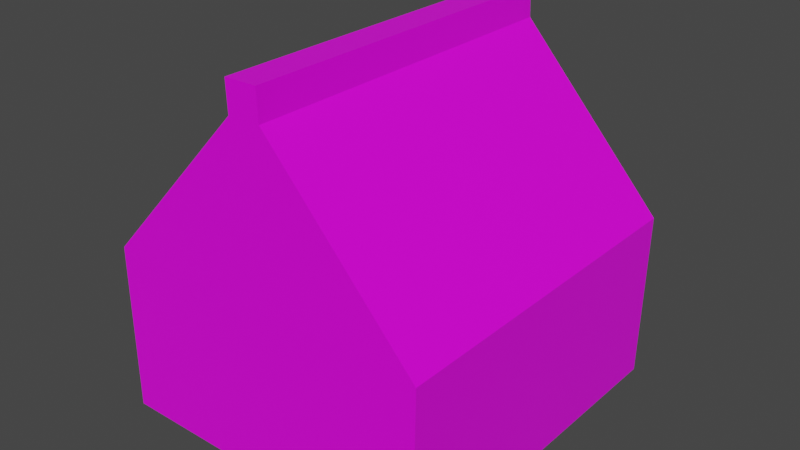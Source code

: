 # Source: happybox.blend  (saved by Blender 2.92.15; exported with 4.5.12 LTS)
import bpy
from mathutils import Matrix  # noqa: F401  (used for matrix-valued properties, if any)

bpy.ops.wm.read_factory_settings(use_empty=True)
scene = bpy.context.scene
scene.name = 'Scene'

# ---- collections
col_collection = bpy.data.collections.new('Collection'); scene.collection.children.link(col_collection)

# ---- images (referenced by path relative to the original .blend; pixels are not part of the script)
import os
ASSET_DIR = os.environ.get("B2B_ASSET_DIR", "")  # directory of the original .blend (textures are referenced by path, not embedded)
HERE = os.path.dirname(os.path.abspath(__file__))  # packed textures are extracted next to this script under _unpacked/

def load_image(name, relpath, width, height, colorspace="sRGB"):
    """Load a texture the original file referenced (path relative to the .blend, or extracted next to this script)."""
    p = next((c for c in (os.path.join(HERE, relpath), os.path.join(ASSET_DIR, relpath)) if relpath and os.path.exists(c)), "")
    if p:
        img = bpy.data.images.load(p, check_existing=True)
        img.name = name
    else:  # same state as the original file: an image datablock whose file is absent (Cycles renders it pink)
        img = bpy.data.images.new(name, width, height)
        img.source = "FILE"
        img.filepath = "//" + (relpath or name)
    img.colorspace_settings.name = colorspace
    return img
img_happyboxtex = load_image('happyboxtex', 'happyboxtex.png', 1024, 1024, 'sRGB')

# ---- materials (node trees are filled in below, after node groups)
mat_happyboxmaterial = bpy.data.materials.new('happyboxmaterial')
mat_happyboxmaterial.alpha_threshold = 0.0
mat_happyboxmaterial.use_transparent_shadow = False
mat_happyboxmaterial.line_color = (0.0, 0.0, 0.0, 1.0)

# ---- material node trees
mat_happyboxmaterial.use_nodes = True; mat_happyboxmaterial.node_tree.nodes.clear()
_N = mat_happyboxmaterial.node_tree.nodes; _L = mat_happyboxmaterial.node_tree.links
n0 = _N.new('ShaderNodeOutputMaterial'); n0.name = 'Material Output'; n0.location = (300, 300)
n1 = _N.new('ShaderNodeBsdfPrincipled'); n1.name = 'Principled BSDF'; n1.location = (10, 300)
n1.distribution = 'GGX'
n1.subsurface_method = 'BURLEY'
n1.inputs[2].default_value = 0.4
n1.inputs[3].default_value = 1.45
n1.inputs[27].default_value = (0.0, 0.0, 0.0, 1.0)
n1.inputs[28].default_value = 1.0
n2 = _N.new('ShaderNodeTexImage'); n2.name = 'Textura de imagem'; n2.location = (-280, 280)
n2.image = img_happyboxtex
_L.new(n1.outputs[0], n0.inputs[0])
_L.new(n2.outputs[0], n1.inputs[0])
n0.is_active_output = True

# ---- world
world_world = bpy.data.worlds.new('World'); scene.world = world_world
world_world.use_nodes = True; world_world.node_tree.nodes.clear()
_N = world_world.node_tree.nodes; _L = world_world.node_tree.links
n0 = _N.new('ShaderNodeOutputWorld'); n0.name = 'World Output'; n0.location = (300, 300)
n1 = _N.new('ShaderNodeBackground'); n1.name = 'Background'; n1.location = (10, 300)
n1.inputs[0].default_value = (0.05088, 0.05088, 0.05088, 1.0)
_L.new(n1.outputs[0], n0.inputs[0])
n0.is_active_output = True
world_world.color = (0.05088, 0.05088, 0.05088)
world_world.use_sun_shadow = False
world_world.sun_shadow_jitter_overblur = 0.0

# ---- meshes
me_cube = bpy.data.meshes.new('Cube')
me_cube.from_pydata([(1.0, 1.128, -1.0), (1.0, -0.9907, -1.0), (-1.0, 1.128, -1.0), (-1.0, -0.9907, -1.0), (0.1112, 1.141, 1.009), (1.016, 1.128, 0.02517), (0.1129, -0.9818, 1.007), (1.016, -0.9907, 0.02517), (-0.07548, 1.141, 1.006), (-0.9939, 1.128, 0.02512), (-0.08305, -0.9818, 1.003), (-0.9939, -0.9907, 0.02512), (0.1057, -0.9818, 1.188), (-0.09028, -0.9818, 1.185), (0.104, 1.141, 1.19), (-0.08271, 1.141, 1.188)], [], [(3, 11, 9, 2), (2, 0, 1, 3), (4, 8, 15, 14), (0, 5, 7, 1), (4, 6, 7, 5), (10, 8, 9, 11), (5, 9, 8, 4), (11, 7, 6, 10), (14, 15, 13, 12), (10, 6, 12, 13), (8, 10, 13, 15), (6, 4, 14, 12), (3, 1, 7, 11), (0, 2, 9, 5)])
_uv = me_cube.uv_layers.new(name='UVMap')
_uv.uv.foreach_set('vector', [0.3471, 0.3536, 0.3471, 0.1867, 0.6921, 0.1867, 0.6921, 0.3536, 0.6744, 0.3536, 1.0, 0.3536, 1.0, 0.6986, 0.6744, 0.6986, 0.4954, 0.6817, 0.5258, 0.6811, 0.5271, 0.7107, 0.4968, 0.7113, 0.00208, 0.3584, 0.002082, 0.1915, 0.3471, 0.1915, 0.3471, 0.3584, 3.576e-07, 0.02961, 0.3456, 0.02995, 0.3471, 0.1915, 0.002082, 0.1915, 0.3488, 0.02998, 0.6944, 0.02962, 0.6921, 0.1867, 0.3471, 0.1867, 0.3471, 0.5225, 0.6744, 0.5205, 0.5258, 0.6811, 0.4954, 0.6817, 0.3273, 0.5488, 0.0, 0.5469, 0.148, 0.388, 0.1799, 0.3887, 0.726, 0.3456, 0.6956, 0.3456, 0.6944, 0.0, 0.7263, 5.96e-08, 0.1799, 0.3887, 0.148, 0.388, 0.1494, 0.3584, 0.1813, 0.3591, 0.6944, 0.02962, 0.3488, 0.02998, 0.3488, 0.000365, 0.6944, 0.0, 0.3456, 0.02995, 3.576e-07, 0.02961, 0.0, 0.0, 0.3456, 0.0003328, 0.3273, 0.7158, 0.001657, 0.7138, 0.0, 0.5469, 0.3273, 0.5488, 0.3487, 0.3555, 0.6744, 0.3536, 0.6744, 0.5205, 0.3471, 0.5225])
me_cube.materials.append(mat_happyboxmaterial)
me_cube.use_remesh_preserve_volume = False
me_cube.use_remesh_preserve_attributes = False
me_cube.use_mirror_vertex_groups = False
me_cube.use_paint_bone_selection = False
me_cube.use_paint_mask_vertex = True
me_cube.update()
arm_arma__o = bpy.data.armatures.new('Armação')  # bones are not reproduced

# ---- objects
ob_cube = bpy.data.objects.new('Cube', me_cube)
ob_arma__o = bpy.data.objects.new('Armação', arm_arma__o)

# ---- transforms, parenting, visibility, modifiers, constraints
ob_cube.parent = ob_arma__o
ob_cube.matrix_parent_inverse = Matrix(((1.0, -0.0, 0.0, -0.01114), (-0.0, 1.0, -0.0, -0.01141), (0.0, -0.0, 1.0, -0.02838), (-0.0, 0.0, -0.0, 1.0)))
ob_cube.location = (0.0, 0.0, 1.02)
ob_cube.lock_rotations_4d = False
ob_cube.empty_display_type = 'ARROWS'
ob_cube.lineart.crease_threshold = 0.0
_vg = ob_cube.vertex_groups.new(name='BaseBone')
for _i, _w in zip([0, 1, 2, 3, 4, 5, 6, 7, 8, 9, 10, 11, 12, 13, 14, 15], [0.9979, 0.9947, 0.9542, 0.9997, 0.0, 0.3929, 0.0, 0.6818, 0.0, 0.6763, 0.0, 0.4116, 0.0, 0.0, 0.0, 0.0]): _vg.add([_i], _w, 'REPLACE')
_vg = ob_cube.vertex_groups.new(name='HeadBone')
for _i, _w in zip([0, 1, 2, 3, 4, 5, 6, 7, 8, 9, 10, 11, 12, 13, 14, 15], [0.0, 0.0, 0.0, 0.0, 1.0, 0.0, 1.0, 0.0, 0.9974, 0.0, 0.9858, 0.0, 1.0, 0.8794, 0.8995, 0.9586]): _vg.add([_i], _w, 'REPLACE')
_m = ob_cube.modifiers.new('Armação', 'ARMATURE')
_m.object = ob_arma__o
ob_arma__o.location = (0.01114, 0.01141, 0.02838)
ob_arma__o.show_in_front = True
ob_arma__o.lineart.crease_threshold = 0.0

# ---- collection membership
col_collection.objects.link(ob_cube)
col_collection.objects.link(ob_arma__o)

# ---- scene / render settings (as saved in the file)
scene.frame_start = 1; scene.frame_end = 250; scene.frame_set(0)
scene.render.engine = 'BLENDER_EEVEE_NEXT'
scene.cycles.use_denoising = False
scene.cycles.samples = 128
scene.cycles.sampling_pattern = 'TABULATED_SOBOL'
scene.cycles.use_adaptive_sampling = False
scene.cycles.use_light_tree = False
scene.view_settings.view_transform = 'Filmic'
bpy.context.view_layer.update()

# ---- added for rendering (the .blend has no active camera and no usable light): camera, sun
cam_auto = bpy.data.cameras.new('AutoCamera')
cam_auto.lens = 50.0
cam_auto.sensor_width = 36.0
cam_auto.clip_end = 1000.0
ob_auto_camera = bpy.data.objects.new('AutoCamera', cam_auto)
scene.collection.objects.link(ob_auto_camera)
ob_auto_camera.location = (3.48834, -4.06649, 3.85656)
ob_auto_camera.rotation_euler = (1.09748, -7.21219e-08, 0.694738)
scene.camera = ob_auto_camera
light_auto_sun = bpy.data.lights.new('AutoSun', 'SUN')
light_auto_sun.energy = 3.0
light_auto_sun.angle = 0.0523599
ob_auto_sun = bpy.data.objects.new('AutoSun', light_auto_sun)
scene.collection.objects.link(ob_auto_sun)
ob_auto_sun.rotation_euler = (0.872665, 0.174533, 0.523599)
bpy.context.view_layer.update()
